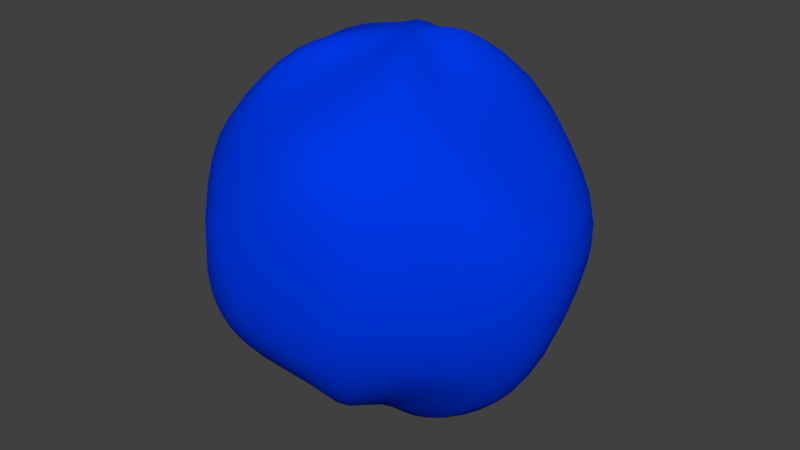 # Source: paint_bomb.blend  (saved by Blender 2.77.0; exported with 4.5.12 LTS)
import bpy
from mathutils import Matrix  # noqa: F401  (used for matrix-valued properties, if any)

bpy.ops.wm.read_factory_settings(use_empty=True)
scene = bpy.context.scene
scene.name = 'cone_helper_reference'

# ---- collections
col_collection_1 = bpy.data.collections.new('Collection 1'); scene.collection.children.link(col_collection_1)

# ---- materials (node trees are filled in below, after node groups)
mat_blob_surface_bounce = bpy.data.materials.new('blob_surface_bounce')
mat_blob_surface_bounce.alpha_threshold = 0.0
mat_blob_surface_bounce.use_transparent_shadow = False
mat_blob_surface_bounce.diffuse_color = (0.0, 0.0394, 0.8, 1.0)
mat_blob_surface_bounce.roughness = 0.5
mat_cone_helper = bpy.data.materials.new('cone_helper')
mat_cone_helper.alpha_threshold = 0.0
mat_cone_helper.use_transparent_shadow = False
mat_cone_helper.diffuse_color = (0.78, 0.435, 0.9149, 1.0)
mat_cone_helper.roughness = 0.5

# ---- material node trees

# ---- world
world_world = bpy.data.worlds.new('World'); scene.world = world_world
world_world.color = (0.05088, 0.05088, 0.05088)
world_world.use_sun_shadow = False
world_world.sun_shadow_jitter_overblur = 0.0
world_world.cycles.sampling_method = 'MANUAL'

# ---- meshes
me_sphere_002 = bpy.data.meshes.new('Sphere.002')
me_sphere_002.from_pydata([(-8.78, 0.3051, 22.57), (-15.91, -3.083, 17.12), (-20.29, -1.635, 8.453), (-25.88, 2.045, -0.2792), (-24.17, 1.353, -10.49), (-18.49, -0.9522, -14.68), (-10.58, 0.3657, -24.44), (-8.802, 3.766, 22.25), (-15.32, 5.979, 19.01), (-20.59, 9.041, 8.952), (-21.02, 5.943, -0.4116), (-20.19, 8.369, -9.545), (-15.73, 6.539, -17.04), (-8.069, 3.123, -22.07), (-6.966, 7.704, 21.21), (-11.63, 10.24, 14.71), (-15.34, 13.5, 7.72), (-15.65, 16.29, 0.4164), (-17.3, 16.45, -8.613), (-13.3, 10.22, -16.4), (-5.385, 7.657, -21.51), (-2.196, 0.7645, -26.75), (-3.826, 8.893, 23.28), (-5.663, 15.34, 15.78), (-6.131, 17.66, 9.548), (-9.335, 21.85, 0.4378), (-8.385, 20.44, -8.971), (-8.368, 14.49, -15.03), (-3.818, 8.269, -21.18), (1.325, 8.41, 21.6), (-0.01465, 16.87, 17.02), (-1.256, 20.39, 8.794), (1.296, 24.85, -2.333), (1.804, 24.23, -8.209), (-0.2179, 16.55, -18.01), (0.4052, 10.22, -21.37), (3.698, 8.124, 21.76), (4.677, 15.21, 16.11), (8.273, 19.15, 8.282), (9.179, 22.17, 0.000847), (10.58, 22.85, -7.621), (6.522, 15.63, -16.97), (4.634, 7.298, -24.92), (2.293, 1.654, 24.87), (8.711, 5.23, 23.94), (13.2, 11.84, 18.47), (13.73, 16.5, 8.971), (15.52, 16.02, 1.714), (15.63, 15.64, -8.352), (14.5, 11.99, -16.21), (7.627, 4.588, -21.17), (8.197, 4.246, 24.61), (16.78, 4.803, 14.75), (22.73, 8.334, 8.946), (22.61, 12.41, -0.221), (19.99, 6.222, -7.026), (15.73, 6.002, -16.94), (6.765, 4.078, -21.72), (9.076, 0.05106, 22.12), (16.28, -1.009, 15.16), (21.83, -1.794, 7.953), (26.45, 1.027, 2.423), (24.13, 0.02055, -9.688), (18.25, 0.1442, -19.33), (11.78, -1.122, -21.84), (6.92, -2.303, 21.62), (15.78, -5.841, 16.64), (21.94, -6.77, 8.739), (22.97, -8.051, 1.03), (22.41, -6.618, -9.439), (17.2, -5.243, -18.3), (8.665, -5.38, -24.85), (7.751, -5.907, 22.51), (12.39, -13.29, 17.4), (14.41, -15.9, 10.1), (16.57, -14.27, -0.0559), (13.83, -15.45, -9.142), (10.82, -10.64, -14.34), (4.932, -7.635, -21.51), (3.863, -7.139, 23.07), (7.159, -18.36, 16.17), (8.669, -20.59, 9.445), (12.14, -20.24, 0.8463), (8.817, -20.26, -9.055), (5.307, -16.91, -18.17), (0.4173, -9.813, -21.21), (0.08884, -8.092, 20.82), (2.255, -19.88, 17.67), (0.3746, -23.06, 9.674), (1.267, -22.71, 0.315), (-0.428, -22.54, -8.989), (0.7544, -13.75, -17.13), (0.1157, -8.584, -21.87), (-4.274, -8.403, 21.54), (-6.385, -14.7, 16.8), (-8.527, -21.54, 9.53), (-9.148, -24.75, -0.3537), (-9.364, -21.63, -9.581), (-7.07, -16.46, -15.22), (-3.278, -8.069, -25.63), (-7.399, -8.234, 23.58), (-10.31, -13.64, 18.65), (-16.31, -16.14, 9.416), (-14.96, -15.92, -0.5697), (-16.58, -15.66, -9.467), (-11.75, -10.22, -17.55), (-7.075, -7.648, -20.05), (-8.589, -3.565, 22.29), (-15.83, -6.439, 16.3), (-21.86, -9.53, 7.963), (-19.97, -9.629, -0.8551), (-17.98, -7.342, -8.373), (-16.13, -6.463, -16.78), (-9.569, -4.753, -24.29)], [], [(0, 43, 7), (21, 6, 13), (5, 4, 11, 12), (3, 2, 9, 10), (1, 0, 7, 8), (6, 5, 12, 13), (4, 3, 10, 11), (2, 1, 8, 9), (10, 9, 16, 17), (8, 7, 14, 15), (13, 12, 19, 20), (11, 10, 17, 18), (9, 8, 15, 16), (7, 43, 14), (21, 13, 20), (12, 11, 18, 19), (20, 19, 27, 28), (18, 17, 25, 26), (16, 15, 23, 24), (14, 43, 22), (21, 20, 28), (19, 18, 26, 27), (17, 16, 24, 25), (15, 14, 22, 23), (24, 23, 30, 31), (22, 43, 29), (21, 28, 35), (27, 26, 33, 34), (25, 24, 31, 32), (23, 22, 29, 30), (28, 27, 34, 35), (26, 25, 32, 33), (21, 35, 42), (34, 33, 40, 41), (32, 31, 38, 39), (30, 29, 36, 37), (35, 34, 41, 42), (33, 32, 39, 40), (31, 30, 37, 38), (29, 43, 36), (37, 36, 44, 45), (42, 41, 49, 50), (40, 39, 47, 48), (38, 37, 45, 46), (36, 43, 44), (21, 42, 50), (41, 40, 48, 49), (39, 38, 46, 47), (50, 49, 56, 57), (48, 47, 54, 55), (46, 45, 52, 53), (44, 43, 51), (21, 50, 57), (49, 48, 55, 56), (47, 46, 53, 54), (45, 44, 51, 52), (51, 43, 58), (21, 57, 64), (56, 55, 62, 63), (54, 53, 60, 61), (52, 51, 58, 59), (57, 56, 63, 64), (55, 54, 61, 62), (53, 52, 59, 60), (63, 62, 69, 70), (61, 60, 67, 68), (59, 58, 65, 66), (64, 63, 70, 71), (62, 61, 68, 69), (60, 59, 66, 67), (58, 43, 65), (21, 64, 71), (71, 70, 77, 78), (69, 68, 75, 76), (67, 66, 73, 74), (65, 43, 72), (21, 71, 78), (70, 69, 76, 77), (68, 67, 74, 75), (66, 65, 72, 73), (76, 75, 82, 83), (74, 73, 80, 81), (72, 43, 79), (21, 78, 85), (77, 76, 83, 84), (75, 74, 81, 82), (73, 72, 79, 80), (78, 77, 84, 85), (21, 85, 92), (84, 83, 90, 91), (82, 81, 88, 89), (80, 79, 86, 87), (85, 84, 91, 92), (83, 82, 89, 90), (81, 80, 87, 88), (79, 43, 86), (89, 88, 95, 96), (87, 86, 93, 94), (92, 91, 98, 99), (90, 89, 96, 97), (88, 87, 94, 95), (86, 43, 93), (21, 92, 99), (91, 90, 97, 98), (99, 98, 105, 106), (97, 96, 103, 104), (95, 94, 101, 102), (93, 43, 100), (21, 99, 106), (98, 97, 104, 105), (96, 95, 102, 103), (94, 93, 100, 101), (102, 101, 108, 109), (100, 43, 107), (21, 106, 113), (105, 104, 111, 112), (103, 102, 109, 110), (101, 100, 107, 108), (106, 105, 112, 113), (104, 103, 110, 111), (21, 113, 6), (112, 111, 4, 5), (110, 109, 2, 3), (108, 107, 0, 1), (113, 112, 5, 6), (111, 110, 3, 4), (109, 108, 1, 2), (107, 43, 0)])
me_sphere_002.polygons.foreach_set('use_smooth', [True] * 128)
_uv = me_sphere_002.uv_layers.new(name='UVMap')
_uv.uv.foreach_set('vector', [0.1127, 0.4209, 0.1739, 0.4559, 0.1112, 0.4684, 0.6739, 0.5441, 0.7331, 0.5029, 0.737, 0.5499, 0.7922, 0.4614, 0.853, 0.4252, 0.8632, 0.5388, 0.8003, 0.548, 0.9167, 0.3999, 0.9826, 0.3901, 0.9874, 0.5051, 0.9255, 0.5237, 0.04866, 0.3976, 0.1127, 0.4209, 0.1112, 0.4684, 0.04917, 0.4857, 0.7331, 0.5029, 0.7922, 0.4614, 0.8003, 0.548, 0.737, 0.5499, 0.853, 0.4252, 0.9167, 0.3999, 0.9255, 0.5237, 0.8632, 0.5388, 0.9826, 0.3901, 1.049, 0.3976, 1.049, 0.4857, 0.9874, 0.5051, 0.9255, 0.5237, 0.9874, 0.5051, 1.001, 0.6172, 0.935, 0.6474, 0.04917, 0.4857, 0.1112, 0.4684, 0.1184, 0.5138, 0.06196, 0.5701, 0.737, 0.5499, 0.8003, 0.548, 0.7958, 0.6357, 0.7321, 0.5965, 0.8632, 0.5388, 0.9255, 0.5237, 0.935, 0.6474, 0.8647, 0.6541, 0.9874, 0.5051, 1.049, 0.4857, 1.062, 0.5701, 1.001, 0.6172, 0.1112, 0.4684, 0.1739, 0.4559, 0.1184, 0.5138, 0.6739, 0.5441, 0.737, 0.5499, 0.7321, 0.5965, 0.8003, 0.548, 0.8632, 0.5388, 0.8647, 0.6541, 0.7958, 0.6357, 0.7321, 0.5965, 0.7958, 0.6357, 0.7749, 0.7164, 0.7181, 0.6362, 0.8647, 0.6541, 0.935, 0.6474, 0.9492, 0.7704, 0.8541, 0.7683, 0.001377, 0.6172, 0.06196, 0.5701, 0.08842, 0.6427, 0.03028, 0.7215, 0.1184, 0.5138, 0.1739, 0.4559, 0.1332, 0.5511, 0.6739, 0.5441, 0.7321, 0.5965, 0.7181, 0.6362, 0.7958, 0.6357, 0.8647, 0.6541, 0.8541, 0.7683, 0.7749, 0.7164, 0.935, 0.6474, 1.001, 0.6172, 1.03, 0.7215, 0.9492, 0.7704, 0.06196, 0.5701, 0.1184, 0.5138, 0.1332, 0.5511, 0.08842, 0.6427, 0.03028, 0.7215, 0.08842, 0.6427, 0.1307, 0.6922, 0.09064, 0.8041, 0.1332, 0.5511, 0.1739, 0.4559, 0.1543, 0.5747, 0.6739, 0.5441, 0.7181, 0.6362, 0.6957, 0.6621, 0.7749, 0.7164, 0.8541, 0.7683, 0.8078, 0.8736, 0.7293, 0.7762, 0.9492, 0.7704, 1.03, 0.7215, 1.091, 0.8041, 0.9872, 0.8901, 0.08842, 0.6427, 0.1332, 0.5511, 0.1543, 0.5747, 0.1307, 0.6922, 0.7181, 0.6362, 0.7749, 0.7164, 0.7293, 0.7762, 0.6957, 0.6621, 0.8541, 0.7683, 0.9492, 0.7704, 0.9872, 0.8901, 0.8078, 0.8736, 0.6739, 0.5441, 0.6957, 0.6621, 0.6686, 0.6687, 0.7293, 0.7762, 0.8078, 0.8736, 0.6311, 0.9159, 0.6599, 0.793, 0.9872, 0.8901, 1.091, 0.8041, 1.196, 0.8293, 1.253, 0.9499, 0.1307, 0.6922, 0.1543, 0.5747, 0.1786, 0.5806, 0.1845, 0.7051, 0.6957, 0.6621, 0.7293, 0.7762, 0.6599, 0.793, 0.6686, 0.6687, 0.8078, 0.8736, 0.9872, 0.8901, 1.253, 0.9499, 0.6311, 0.9159, 0.09064, 0.8041, 0.1307, 0.6922, 0.1845, 0.7051, 0.1956, 0.8293, 0.1543, 0.5747, 0.1739, 0.4559, 0.1786, 0.5806, 0.1845, 0.7051, 0.1786, 0.5806, 0.2021, 0.5676, 0.2351, 0.6769, 0.6686, 0.6687, 0.6599, 0.793, 0.5976, 0.7571, 0.6426, 0.6542, 0.6311, 0.9159, 0.2535, 0.9499, 0.3815, 0.8451, 0.5141, 0.8355, 0.1956, 0.8293, 0.1845, 0.7051, 0.2351, 0.6769, 0.2856, 0.7767, 0.1786, 0.5806, 0.1739, 0.4559, 0.2021, 0.5676, 0.6739, 0.5441, 0.6686, 0.6687, 0.6426, 0.6542, 0.6599, 0.793, 0.6311, 0.9159, 0.5141, 0.8355, 0.5976, 0.7571, 0.2535, 0.9499, 0.1956, 0.8293, 0.2856, 0.7767, 0.3815, 0.8451, 0.6426, 0.6542, 0.5976, 0.7571, 0.5625, 0.687, 0.6232, 0.6222, 0.5141, 0.8355, 0.3815, 0.8451, 0.4051, 0.7234, 0.4875, 0.725, 0.2856, 0.7767, 0.2351, 0.6769, 0.2713, 0.6169, 0.3311, 0.683, 0.2021, 0.5676, 0.1739, 0.4559, 0.2211, 0.5382, 0.6739, 0.5441, 0.6426, 0.6542, 0.6232, 0.6222, 0.5976, 0.7571, 0.5141, 0.8355, 0.4875, 0.725, 0.5625, 0.687, 0.3815, 0.8451, 0.2856, 0.7767, 0.3311, 0.683, 0.4051, 0.7234, 0.2351, 0.6769, 0.2021, 0.5676, 0.2211, 0.5382, 0.2713, 0.6169, 0.2211, 0.5382, 0.1739, 0.4559, 0.2331, 0.4971, 0.6739, 0.5441, 0.6232, 0.6222, 0.6127, 0.5791, 0.5625, 0.687, 0.4875, 0.725, 0.4826, 0.6099, 0.5487, 0.6024, 0.4051, 0.7234, 0.3311, 0.683, 0.353, 0.5748, 0.4167, 0.6001, 0.2713, 0.6169, 0.2211, 0.5382, 0.2331, 0.4971, 0.2922, 0.5386, 0.6232, 0.6222, 0.5625, 0.687, 0.5487, 0.6024, 0.6127, 0.5791, 0.4875, 0.725, 0.4051, 0.7234, 0.4167, 0.6001, 0.4826, 0.6099, 0.3311, 0.683, 0.2713, 0.6169, 0.2922, 0.5386, 0.353, 0.5748, 0.5487, 0.6024, 0.4826, 0.6099, 0.4874, 0.4949, 0.5492, 0.5143, 0.4167, 0.6001, 0.353, 0.5748, 0.3632, 0.4612, 0.4255, 0.4763, 0.2922, 0.5386, 0.2331, 0.4971, 0.237, 0.4501, 0.3003, 0.452, 0.6127, 0.5791, 0.5487, 0.6024, 0.5492, 0.5143, 0.6112, 0.5316, 0.4826, 0.6099, 0.4167, 0.6001, 0.4255, 0.4763, 0.4874, 0.4949, 0.353, 0.5748, 0.2922, 0.5386, 0.3003, 0.452, 0.3632, 0.4612, 0.2331, 0.4971, 0.1739, 0.4559, 0.237, 0.4501, 0.6739, 0.5441, 0.6127, 0.5791, 0.6112, 0.5316, 0.6112, 0.5316, 0.5492, 0.5143, 0.562, 0.4299, 0.6184, 0.4862, 0.4874, 0.4949, 0.4255, 0.4763, 0.435, 0.3526, 0.5014, 0.3828, 0.3632, 0.4612, 0.3003, 0.452, 0.2958, 0.3643, 0.3647, 0.3459, 0.237, 0.4501, 0.1739, 0.4559, 0.2321, 0.4035, 0.6739, 0.5441, 0.6112, 0.5316, 0.6184, 0.4862, 0.5492, 0.5143, 0.4874, 0.4949, 0.5014, 0.3828, 0.562, 0.4299, 0.4255, 0.4763, 0.3632, 0.4612, 0.3647, 0.3459, 0.435, 0.3526, 0.3003, 0.452, 0.237, 0.4501, 0.2321, 0.4035, 0.2958, 0.3643, 0.5014, 0.3828, 0.435, 0.3526, 0.4492, 0.2296, 0.5303, 0.2785, 0.3647, 0.3459, 0.2958, 0.3643, 0.2749, 0.2836, 0.3541, 0.2317, 0.2321, 0.4035, 0.1739, 0.4559, 0.2181, 0.3638, 0.6739, 0.5441, 0.6184, 0.4862, 0.6332, 0.4489, 0.562, 0.4299, 0.5014, 0.3828, 0.5303, 0.2785, 0.5884, 0.3573, 0.435, 0.3526, 0.3647, 0.3459, 0.3541, 0.2317, 0.4492, 0.2296, 0.2958, 0.3643, 0.2321, 0.4035, 0.2181, 0.3638, 0.2749, 0.2836, 0.6184, 0.4862, 0.562, 0.4299, 0.5884, 0.3573, 0.6332, 0.4489, 0.6739, 0.5441, 0.6332, 0.4489, 0.6543, 0.4253, 0.5884, 0.3573, 0.5303, 0.2785, 0.5906, 0.1959, 0.6307, 0.3078, 0.4492, 0.2296, 0.3541, 0.2317, 0.3078, 0.1264, 0.4872, 0.1099, 0.2749, 0.2836, 0.2181, 0.3638, 0.1957, 0.3379, 0.2293, 0.2238, 0.6332, 0.4489, 0.5884, 0.3573, 0.6307, 0.3078, 0.6543, 0.4253, 0.5303, 0.2785, 0.4492, 0.2296, 0.4872, 0.1099, 0.5906, 0.1959, 0.3541, 0.2317, 0.2749, 0.2836, 0.2293, 0.2238, 0.3078, 0.1264, 0.2181, 0.3638, 0.1739, 0.4559, 0.1957, 0.3379, 0.4872, 0.1099, 0.3078, 0.1264, 1.131, 0.08415, 0.7535, 0.05012, 0.2293, 0.2238, 0.1957, 0.3379, 0.1686, 0.3313, 0.1599, 0.207, 0.6543, 0.4253, 0.6307, 0.3078, 0.6845, 0.2949, 0.6786, 0.4194, 0.5906, 0.1959, 0.4872, 0.1099, 0.7535, 0.05012, 0.6956, 0.1707, 0.3078, 0.1264, 0.2293, 0.2238, 0.1599, 0.207, 0.1311, 0.08415, 0.1957, 0.3379, 0.1739, 0.4559, 0.1686, 0.3313, 0.6739, 0.5441, 0.6543, 0.4253, 0.6786, 0.4194, 0.6307, 0.3078, 0.5906, 0.1959, 0.6956, 0.1707, 0.6845, 0.2949, 0.6786, 0.4194, 0.6845, 0.2949, 0.7351, 0.3231, 0.7021, 0.4324, 0.6956, 0.1707, 0.7535, 0.05012, 0.8815, 0.1549, 0.7856, 0.2233, 0.1311, 0.08415, 0.1599, 0.207, 0.09756, 0.2429, 0.0141, 0.1645, 0.1686, 0.3313, 0.1739, 0.4559, 0.1426, 0.3458, 0.6739, 0.5441, 0.6786, 0.4194, 0.7021, 0.4324, 0.6845, 0.2949, 0.6956, 0.1707, 0.7856, 0.2233, 0.7351, 0.3231, 0.7535, 0.05012, 1.131, 0.08415, 1.014, 0.1645, 0.8815, 0.1549, 0.1599, 0.207, 0.1686, 0.3313, 0.1426, 0.3458, 0.09756, 0.2429, 1.014, 0.1645, 1.098, 0.2429, 1.062, 0.313, 0.9875, 0.275, 0.1426, 0.3458, 0.1739, 0.4559, 0.1232, 0.3778, 0.6739, 0.5441, 0.7021, 0.4324, 0.7211, 0.4618, 0.7351, 0.3231, 0.7856, 0.2233, 0.8311, 0.317, 0.7713, 0.3831, 0.8815, 0.1549, 1.014, 0.1645, 0.9875, 0.275, 0.9051, 0.2766, 0.09756, 0.2429, 0.1426, 0.3458, 0.1232, 0.3778, 0.0625, 0.313, 0.7021, 0.4324, 0.7351, 0.3231, 0.7713, 0.3831, 0.7211, 0.4618, 0.7856, 0.2233, 0.8815, 0.1549, 0.9051, 0.2766, 0.8311, 0.317, 0.6739, 0.5441, 0.7211, 0.4618, 0.7331, 0.5029, 0.7713, 0.3831, 0.8311, 0.317, 0.853, 0.4252, 0.7922, 0.4614, 0.9051, 0.2766, 0.9875, 0.275, 0.9826, 0.3901, 0.9167, 0.3999, 0.0625, 0.313, 0.1232, 0.3778, 0.1127, 0.4209, 0.04866, 0.3976, 0.7211, 0.4618, 0.7713, 0.3831, 0.7922, 0.4614, 0.7331, 0.5029, 0.8311, 0.317, 0.9051, 0.2766, 0.9167, 0.3999, 0.853, 0.4252, 0.9875, 0.275, 1.062, 0.313, 1.049, 0.3976, 0.9826, 0.3901, 0.1232, 0.3778, 0.1739, 0.4559, 0.1127, 0.4209])
me_sphere_002.materials.append(mat_blob_surface_bounce)
me_sphere_002.use_remesh_preserve_volume = False
me_sphere_002.use_remesh_preserve_attributes = False
me_sphere_002.use_mirror_vertex_groups = False
me_sphere_002.update()
me_sphere_001 = bpy.data.meshes.new('Sphere.001')
me_sphere_001.from_pydata([(0.0, 0.6051, -9.028), (0.0, -0.6051, -9.028), (0.5919, 0.0, 9.01), (0.0, 0.5919, 9.01), (-0.5919, 0.0, 9.01), (0.06625, -10.07, -0.0937), (0.4244, -10.07, -0.4518), (0.09369, -7.512, -0.02746), (0.06625, -7.512, 0.03879), (0.09369, -10.07, -0.02746), (0.6002, -10.07, -0.02746), (0.0, -7.512, 0.06623), (0.06625, -10.07, 0.03879), (-0.06625, -10.07, 0.03879), (0.0, -10.07, 0.06623), (-0.09369, -7.512, -0.02746), (-0.4244, -10.07, 0.3969), (-0.06625, -7.512, -0.0937), (-0.06625, -10.07, -0.0937), (-0.09369, -10.07, -0.02746), (0.0, -10.07, -0.1211), (0.0, -0.5919, 9.01), (0.0, -7.451e-09, 0.1187), (0.5993, 9.01, 0.0), (-9.028, -0.6386, 0.0), (9.01, 0.0, -0.62), (0.002496, 0.0, 0.0), (9.01, 0.62, 0.0), (9.01, 0.0, 0.62), (9.01, -0.62, 0.0), (4.63, -3.534, -0.02746), (4.278, -3.534, 1.744), (3.274, -3.534, 3.246), (1.772, -3.534, 4.25), (0.0, -3.534, -0.02746), (-1.772, -3.534, 4.25), (-3.274, -3.534, 3.246), (-3.274, -3.534, -3.301), (-1.772, -3.534, -4.305), (1.13, 1.192e-06, -2.755), (-1.13, 1.192e-06, -2.755), (0.0, 1.863e-09, -0.02746), (-2.087, 0.0, 2.06), (2.952, 1.002e-06, -0.02746), (1e-06, 1.907e-06, 2.925), (1.13, 9.537e-07, 2.7), (2.087, 9.537e-07, 2.06), (2.727, 0.0, 1.102), (4.278, -3.534, -1.799), (2.727, 0.0, -1.157), (3.274, -3.534, -3.301), (1.772, -3.534, -4.305), (2.087, 2.146e-06, -2.115), (0.0, -3.534, -4.657), (0.0, 1.192e-06, -2.979), (-2.087, 0.0, -2.115), (-4.278, -3.534, -1.799), (-2.727, 1.073e-06, -1.157), (-2.952, 1.863e-09, -0.02745), (-4.63, -3.534, -0.02745), (-4.278, -3.534, 1.744), (-2.727, 0.0, 1.102), (-1.13, 9.537e-07, 2.7), (2e-06, -3.534, 4.603), (0.0, -7.512, -0.1211), (0.0, -7.512, -0.02746), (-0.06625, -7.512, 0.03879), (0.06625, -7.512, -0.0937), (0.0, 0.000258, 0.0), (0.0, 9.01, -0.5993), (0.0, 9.01, 0.5993), (-0.5993, 9.01, 0.0), (0.4244, -10.07, 0.3969), (0.0, -10.07, 0.5727), (1e-06, -12.89, -0.02746), (-0.6002, -10.07, -0.02746), (-0.4244, -10.07, -0.4518), (0.0, -10.07, -0.6276), (-0.6051, 0.0, -9.028), (0.0, 0.0, -0.06834), (0.6051, 0.0, -9.028), (-9.028, 0.0, 0.6386), (-9.028, 0.0, -0.6386), (-9.028, 0.6386, 0.0), (-0.000197, 0.0, 0.0), (-1.76, -3.534, 4.222), (-3.253, -3.534, 3.225), (-4.25, -3.534, 1.733), (-4.6, -3.534, -0.02746), (-4.25, -3.534, -1.788), (-3.253, -3.534, -3.28), (-1.76, -3.534, -4.277), (-6.946e-07, -3.534, -4.627), (-1.186e-06, -3.534, 4.573), (1.76, -3.534, 4.222), (3.253, -3.534, 3.225), (4.25, -3.534, 1.733), (4.6, -3.534, -0.02746), (4.25, -3.534, -1.788), (3.253, -3.534, -3.28), (1.76, -3.534, -4.277), (1.626, -4.208, 4.222), (3.005, -4.779, 3.225), (3.926, -5.161, 1.733), (4.25, -5.295, -0.02746), (3.926, -5.161, -1.788), (3.005, -4.779, -3.28), (1.626, -4.208, -4.277), (1.245, -4.779, 4.222), (2.3, -5.834, 3.225), (3.005, -6.539, 1.733), (3.253, -6.787, -0.02746), (3.005, -6.539, -1.788), (2.3, -5.834, -3.28), (1.245, -4.779, -4.277), (0.6737, -5.161, 4.222), (1.245, -6.539, 3.225), (1.626, -7.461, 1.733), (1.76, -7.784, -0.02746), (1.626, -7.461, -1.788), (1.245, -6.539, -3.28), (0.6737, -5.161, -4.277), (-1.305e-06, -5.295, 4.222), (-2.079e-06, -6.787, 3.225), (-2.437e-06, -7.784, 1.733), (-2.437e-06, -8.134, -0.02746), (-2.437e-06, -7.784, -1.788), (-2.079e-06, -6.787, -3.28), (-1.305e-06, -5.295, -4.277), (-0.6737, -5.161, 4.222), (-1.245, -6.539, 3.225), (-1.626, -7.461, 1.733), (-1.76, -7.784, -0.02746), (-1.626, -7.461, -1.788), (-1.245, -6.539, -3.28), (-0.6737, -5.161, -4.277), (-1.245, -4.779, 4.222), (-2.3, -5.834, 3.225), (-3.005, -6.539, 1.733), (-3.253, -6.787, -0.02746), (-3.005, -6.539, -1.788), (-2.3, -5.834, -3.28), (-1.245, -4.779, -4.277), (-1.626, -4.208, 4.222), (-3.005, -4.779, 3.225), (-3.926, -5.161, 1.733), (-4.25, -5.295, -0.02746), (-3.926, -5.161, -1.788), (-3.005, -4.779, -3.28), (-1.626, -4.208, -4.277), (-1.192e-07, 1.148, 2.772), (-2.384e-07, 2.121, 2.121), (-2.384e-07, 2.772, 1.148), (-2.384e-07, 3.0, -1.311e-07), (-2.384e-07, 2.772, -1.148), (-2.384e-07, 2.121, -2.121), (-1.192e-07, 1.148, -2.772), (0.4393, 1.061, 2.772), (0.8118, 1.96, 2.121), (1.061, 2.561, 1.148), (1.148, 2.772, -1.311e-07), (1.061, 2.561, -1.148), (0.8118, 1.96, -2.121), (0.4393, 1.061, -2.772), (0.8118, 0.8118, 2.772), (1.5, 1.5, 2.121), (1.96, 1.96, 1.148), (2.121, 2.121, -1.311e-07), (1.96, 1.96, -1.148), (1.5, 1.5, -2.121), (0.8118, 0.8118, -2.772), (-2.842e-14, 4.53e-07, -3.0), (1.061, 0.4393, 2.772), (1.96, 0.8118, 2.121), (2.561, 1.061, 1.148), (2.772, 1.148, -1.311e-07), (2.561, 1.061, -1.148), (1.96, 0.8118, -2.121), (1.061, 0.4393, -2.772), (1.148, 4.768e-07, 2.772), (2.121, 4.768e-07, 2.121), (2.772, 2.384e-07, 1.148), (3.0, 2.384e-07, -1.311e-07), (2.772, 2.384e-07, -1.148), (2.121, 4.768e-07, -2.121), (1.148, 3.576e-07, -2.772), (-3.203e-07, 7.733e-07, 3.0), (-1.148, 7.153e-07, 2.772), (-2.121, 9.537e-07, 2.121), (-2.772, 1.192e-06, 1.148), (-3.0, 1.669e-06, -1.311e-07), (-2.772, 1.192e-06, -1.148), (-2.121, 9.537e-07, -2.121), (-1.148, 8.345e-07, -2.772), (-1.061, 0.4393, 2.772), (-1.96, 0.8118, 2.121), (-2.561, 1.061, 1.148), (-2.772, 1.148, -1.311e-07), (-2.561, 1.061, -1.148), (-1.96, 0.8118, -2.121), (-1.061, 0.4393, -2.772), (-0.8118, 0.8118, 2.772), (-1.5, 1.5, 2.121), (-1.96, 1.96, 1.148), (-2.121, 2.121, -1.311e-07), (-1.96, 1.96, -1.148), (-1.5, 1.5, -2.121), (-0.8118, 0.8118, -2.772), (-0.4393, 1.061, 2.772), (-0.8118, 1.96, 2.121), (-1.061, 2.561, 1.148), (-1.148, 2.772, -1.311e-07), (-1.061, 2.561, -1.148), (-0.8118, 1.96, -2.121), (-0.4393, 1.061, -2.772)], [], [(78, 0, 1), (0, 80, 1), (2, 3, 21), (3, 4, 21), (67, 7, 5), (7, 9, 5), (5, 9, 6), (9, 10, 6), (7, 8, 9), (8, 12, 9), (9, 12, 10), (12, 72, 10), (8, 11, 12), (11, 14, 12), (12, 14, 72), (14, 73, 72), (11, 66, 14), (66, 13, 14), (14, 13, 73), (13, 16, 73), (66, 15, 13), (15, 19, 13), (13, 19, 16), (19, 75, 16), (15, 17, 19), (17, 18, 19), (19, 18, 75), (18, 76, 75), (17, 64, 18), (64, 20, 18), (18, 20, 76), (20, 77, 76), (64, 67, 20), (67, 5, 20), (20, 5, 77), (5, 6, 77), (3, 2, 22), (2, 21, 22), (21, 4, 22), (4, 3, 22), (69, 71, 23), (71, 70, 23), (81, 83, 24), (83, 82, 24), (25, 29, 26), (29, 28, 26), (28, 27, 26), (27, 25, 26), (25, 27, 29), (27, 28, 29), (51, 50, 34), (50, 48, 34), (48, 30, 34), (30, 31, 34), (31, 32, 34), (32, 33, 34), (33, 63, 34), (63, 35, 34), (35, 36, 34), (36, 60, 34), (60, 59, 34), (59, 56, 34), (56, 37, 34), (37, 38, 34), (38, 53, 34), (53, 51, 34), (52, 39, 41), (39, 54, 41), (54, 40, 41), (40, 55, 41), (55, 57, 41), (57, 58, 41), (58, 61, 41), (61, 42, 41), (42, 62, 41), (62, 44, 41), (44, 45, 41), (45, 46, 41), (46, 47, 41), (47, 43, 41), (43, 49, 41), (49, 52, 41), (63, 33, 44), (45, 44, 33), (33, 32, 45), (46, 45, 32), (32, 31, 46), (47, 46, 31), (31, 30, 47), (43, 47, 30), (30, 48, 43), (49, 43, 48), (48, 50, 49), (52, 49, 50), (50, 51, 52), (39, 52, 51), (51, 53, 39), (54, 39, 53), (53, 38, 54), (40, 54, 38), (38, 37, 40), (55, 40, 37), (37, 56, 55), (57, 55, 56), (56, 59, 57), (58, 57, 59), (59, 60, 58), (61, 58, 60), (60, 36, 61), (42, 61, 36), (36, 35, 42), (62, 42, 35), (35, 63, 62), (44, 62, 63), (67, 64, 65), (64, 17, 65), (17, 15, 65), (15, 66, 65), (66, 11, 65), (11, 8, 65), (8, 7, 65), (7, 67, 65), (71, 69, 68), (69, 23, 68), (23, 70, 68), (70, 71, 68), (6, 10, 74), (10, 72, 74), (72, 73, 74), (73, 16, 74), (16, 75, 74), (75, 76, 74), (76, 77, 74), (77, 6, 74), (0, 78, 79), (78, 1, 79), (1, 80, 79), (80, 0, 79), (81, 24, 84), (24, 82, 84), (82, 83, 84), (83, 81, 84), (100, 99, 106, 107), (98, 97, 104, 105), (96, 95, 102, 103), (94, 93, 101), (92, 100, 107), (99, 98, 105, 106), (97, 96, 103, 104), (95, 94, 101, 102), (101, 93, 108), (92, 107, 114), (106, 105, 112, 113), (104, 103, 110, 111), (102, 101, 108, 109), (107, 106, 113, 114), (105, 104, 111, 112), (103, 102, 109, 110), (113, 112, 119, 120), (111, 110, 117, 118), (109, 108, 115, 116), (114, 113, 120, 121), (112, 111, 118, 119), (110, 109, 116, 117), (108, 93, 115), (92, 114, 121), (121, 120, 127, 128), (119, 118, 125, 126), (117, 116, 123, 124), (115, 93, 122), (92, 121, 128), (120, 119, 126, 127), (118, 117, 124, 125), (116, 115, 122, 123), (126, 125, 132, 133), (124, 123, 130, 131), (122, 93, 129), (92, 128, 135), (127, 126, 133, 134), (125, 124, 131, 132), (123, 122, 129, 130), (128, 127, 134, 135), (92, 135, 142), (134, 133, 140, 141), (132, 131, 138, 139), (130, 129, 136, 137), (135, 134, 141, 142), (133, 132, 139, 140), (131, 130, 137, 138), (129, 93, 136), (139, 138, 145, 146), (137, 136, 143, 144), (142, 141, 148, 149), (140, 139, 146, 147), (138, 137, 144, 145), (136, 93, 143), (92, 142, 149), (141, 140, 147, 148), (149, 148, 90, 91), (147, 146, 88, 89), (145, 144, 86, 87), (143, 93, 85), (92, 149, 91), (148, 147, 89, 90), (146, 145, 87, 88), (144, 143, 85, 86), (171, 156, 163), (155, 154, 161, 162), (153, 152, 159, 160), (151, 150, 157, 158), (156, 155, 162, 163), (154, 153, 160, 161), (152, 151, 158, 159), (150, 186, 157), (158, 157, 164, 165), (163, 162, 169, 170), (161, 160, 167, 168), (159, 158, 165, 166), (157, 186, 164), (171, 163, 170), (162, 161, 168, 169), (160, 159, 166, 167), (170, 169, 177, 178), (168, 167, 175, 176), (166, 165, 173, 174), (164, 186, 172), (171, 170, 178), (169, 168, 176, 177), (167, 166, 174, 175), (165, 164, 172, 173), (172, 186, 179), (171, 178, 185), (177, 176, 183, 184), (175, 174, 181, 182), (173, 172, 179, 180), (178, 177, 184, 185), (176, 175, 182, 183), (174, 173, 180, 181), (188, 187, 194, 195), (193, 192, 199, 200), (191, 190, 197, 198), (189, 188, 195, 196), (187, 186, 194), (171, 193, 200), (192, 191, 198, 199), (190, 189, 196, 197), (200, 199, 206, 207), (198, 197, 204, 205), (196, 195, 202, 203), (194, 186, 201), (171, 200, 207), (199, 198, 205, 206), (197, 196, 203, 204), (195, 194, 201, 202), (201, 186, 208), (171, 207, 214), (206, 205, 212, 213), (204, 203, 210, 211), (202, 201, 208, 209), (207, 206, 213, 214), (205, 204, 211, 212), (203, 202, 209, 210), (213, 212, 154, 155), (211, 210, 152, 153), (209, 208, 150, 151), (214, 213, 155, 156), (212, 211, 153, 154), (210, 209, 151, 152), (208, 186, 150), (171, 214, 156)])
me_sphere_001.polygons.foreach_set('use_smooth', [True] * 270)
me_sphere_001.polygons.foreach_set('material_index', [1, 1, 1, 1, 1, 1, 1, 1, 1, 1, 1, 1, 1, 1, 1, 1, 1, 1, 1, 1, 1, 1, 1, 1, 1, 1, 1, 1, 1, 1, 1, 1, 1, 1, 1, 1, 1, 1, 1, 1, 1, 1, 1, 1, 1, 1, 1, 1, 1, 1, 1, 1, 1, 1, 1, 1, 1, 1, 1, 1, 1, 1, 1, 1, 1, 1, 1, 1, 1, 1, 1, 1, 1, 1, 1, 1, 1, 1, 1, 1, 1, 1, 1, 1, 1, 1, 1, 1, 1, 1, 1, 1, 1, 1, 1, 1, 1, 1, 1, 1, 1, 1, 1, 1, 1, 1, 1, 1, 1, 1, 1, 1, 1, 1, 1, 1, 1, 1, 1, 1, 1, 1, 1, 1, 1, 1, 1, 1, 1, 1, 1, 1, 1, 1, 1, 1, 1, 1, 1, 1, 1, 1, 0, 0, 0, 0, 0, 0, 0, 0, 0, 0, 0, 0, 0, 0, 0, 0, 0, 0, 0, 0, 0, 0, 0, 0, 0, 0, 0, 0, 0, 0, 0, 0, 0, 0, 0, 0, 0, 0, 0, 0, 0, 0, 0, 0, 0, 0, 0, 0, 0, 0, 0, 0, 0, 0, 0, 0, 0, 0, 0, 0, 0, 0, 0, 0, 0, 0, 0, 0, 0, 0, 0, 0, 0, 0, 0, 0, 0, 0, 0, 0, 0, 0, 0, 0, 0, 0, 0, 0, 0, 0, 0, 0, 0, 0, 0, 0, 0, 0, 0, 0, 0, 0, 0, 0, 0, 0, 0, 0, 0, 0, 0, 0, 0, 0, 0, 0, 0, 0, 0, 0, 0, 0, 0, 0, 0, 0, 0, 0])
_uv = me_sphere_001.uv_layers.new(name='UVMap')
_uv.uv.foreach_set('vector', [0.007991, 0.05557, 0.05075, 0.05636, 0.007204, 0.09833, 0.05075, 0.05636, 0.04996, 0.09911, 0.007204, 0.09833, 0.04996, 0.09911, 0.05075, 0.05636, 0.007204, 0.09833, 0.05075, 0.05636, 0.007991, 0.05557, 0.007204, 0.09833, 0.07236, 0.4974, 0.06895, 0.4974, 0.07236, 0.3236, 0.06895, 0.4974, 0.06895, 0.3236, 0.07236, 0.3236, 0.07236, 0.3236, 0.06895, 0.3236, 0.07236, 0.3236, 0.06895, 0.3236, 0.06895, 0.3236, 0.07236, 0.3236, 0.06895, 0.4974, 0.06555, 0.4974, 0.06895, 0.3236, 0.06555, 0.4974, 0.06555, 0.3236, 0.06895, 0.3236, 0.06895, 0.3236, 0.06555, 0.3236, 0.06895, 0.3236, 0.06555, 0.3236, 0.06555, 0.3236, 0.06895, 0.3236, 0.06555, 0.4974, 0.06214, 0.4974, 0.06555, 0.3236, 0.06214, 0.4974, 0.06214, 0.3236, 0.06555, 0.3236, 0.06555, 0.3236, 0.06214, 0.3236, 0.06555, 0.3236, 0.06214, 0.3236, 0.06214, 0.3236, 0.06555, 0.3236, 0.06214, 0.4974, 0.05873, 0.4974, 0.06214, 0.3236, 0.05873, 0.4974, 0.05873, 0.3236, 0.06214, 0.3236, 0.06214, 0.3236, 0.05873, 0.3236, 0.06214, 0.3236, 0.05873, 0.3236, 0.05873, 0.3236, 0.06214, 0.3236, 0.05873, 0.4974, 0.05532, 0.4974, 0.05873, 0.3236, 0.05532, 0.4974, 0.05532, 0.3236, 0.05873, 0.3236, 0.05873, 0.3236, 0.05532, 0.3236, 0.05873, 0.3236, 0.05532, 0.3236, 0.05532, 0.3236, 0.05873, 0.3236, 0.05532, 0.4974, 0.05192, 0.4974, 0.05532, 0.3236, 0.05192, 0.4974, 0.05192, 0.3236, 0.05532, 0.3236, 0.05532, 0.3236, 0.05192, 0.3236, 0.05532, 0.3236, 0.05192, 0.3236, 0.05192, 0.3236, 0.05532, 0.3236, 0.05192, 0.4974, 0.04851, 0.4974, 0.05192, 0.3236, 0.04851, 0.4974, 0.04851, 0.3236, 0.05192, 0.3236, 0.05192, 0.3236, 0.04851, 0.3236, 0.05192, 0.3236, 0.04851, 0.3236, 0.04851, 0.3236, 0.05192, 0.3236, 0.04851, 0.4974, 0.0451, 0.4974, 0.04851, 0.3236, 0.0451, 0.4974, 0.0451, 0.3236, 0.04851, 0.3236, 0.04851, 0.3236, 0.0451, 0.3236, 0.04851, 0.3236, 0.0451, 0.3236, 0.0451, 0.3236, 0.04851, 0.3236, 0.01427, 0.01964, 0.02048, 0.01964, 0.02682, 0.4713, 0.02048, 0.01964, 0.0267, 0.01964, 0.02682, 0.4713, 0.0267, 0.01964, 0.03291, 0.01964, 0.02682, 0.4713, 0.03291, 0.01964, 0.03913, 0.01964, 0.02682, 0.4713, 0.007991, 0.05557, 0.05075, 0.05636, 0.007204, 0.09833, 0.05075, 0.05636, 0.04996, 0.09911, 0.007204, 0.09833, 0.007991, 0.05557, 0.05075, 0.05636, 0.007204, 0.09833, 0.05075, 0.05636, 0.04996, 0.09911, 0.007204, 0.09833, 0.0143, 0.01964, 0.02042, 0.01964, 0.02682, 0.4713, 0.02042, 0.01964, 0.02655, 0.01964, 0.02682, 0.4713, 0.02655, 0.01964, 0.03267, 0.01964, 0.02682, 0.4713, 0.03267, 0.01964, 0.03879, 0.01964, 0.02682, 0.4713, 0.007991, 0.05557, 0.05075, 0.05636, 0.007204, 0.09833, 0.05075, 0.05636, 0.04996, 0.09911, 0.007204, 0.09833, 0.4617, 0.6784, 0.4787, 0.7639, 0.2553, 0.7639, 0.4787, 0.7639, 0.4617, 0.8494, 0.2553, 0.7639, 0.4617, 0.8494, 0.4132, 0.9219, 0.2553, 0.7639, 0.4132, 0.9219, 0.3408, 0.9703, 0.2553, 0.7639, 0.3408, 0.9703, 0.2553, 0.9873, 0.2553, 0.7639, 0.2553, 0.9873, 0.1698, 0.9703, 0.2553, 0.7639, 0.1698, 0.9703, 0.09729, 0.9219, 0.2553, 0.7639, 0.09729, 0.9219, 0.04887, 0.8494, 0.2553, 0.7639, 0.04887, 0.8494, 0.03186, 0.7639, 0.2553, 0.7639, 0.03186, 0.7639, 0.04887, 0.6784, 0.2553, 0.7639, 0.04887, 0.6784, 0.09729, 0.6059, 0.2553, 0.7639, 0.09729, 0.6059, 0.1698, 0.5575, 0.2553, 0.7639, 0.1698, 0.5575, 0.2553, 0.5405, 0.2553, 0.7639, 0.2553, 0.5405, 0.3408, 0.5575, 0.2553, 0.7639, 0.3408, 0.5575, 0.4132, 0.6059, 0.2553, 0.7639, 0.4132, 0.6059, 0.4617, 0.6784, 0.2553, 0.7639, 0.8893, 0.9223, 0.8166, 0.9709, 0.7309, 0.7639, 0.8166, 0.9709, 0.7309, 0.9879, 0.7309, 0.7639, 0.7309, 0.9879, 0.6452, 0.9709, 0.7309, 0.7639, 0.6452, 0.9709, 0.5725, 0.9223, 0.7309, 0.7639, 0.5725, 0.9223, 0.5239, 0.8496, 0.7309, 0.7639, 0.5239, 0.8496, 0.5069, 0.7639, 0.7309, 0.7639, 0.5069, 0.7639, 0.5239, 0.6782, 0.7309, 0.7639, 0.5239, 0.6782, 0.5725, 0.6055, 0.7309, 0.7639, 0.5725, 0.6055, 0.6452, 0.557, 0.7309, 0.7639, 0.6452, 0.557, 0.7309, 0.5399, 0.7309, 0.7639, 0.7309, 0.5399, 0.8166, 0.557, 0.7309, 0.7639, 0.8166, 0.557, 0.8893, 0.6055, 0.7309, 0.7639, 0.8893, 0.6055, 0.9378, 0.6782, 0.7309, 0.7639, 0.9378, 0.6782, 0.9549, 0.7639, 0.7309, 0.7639, 0.9549, 0.7639, 0.9378, 0.8496, 0.7309, 0.7639, 0.9378, 0.8496, 0.8893, 0.9223, 0.7309, 0.7639, 0.4544, 0.5273, 0.4012, 0.5273, 0.4544, 0.01271, 0.4012, 0.01271, 0.4544, 0.01271, 0.4012, 0.5273, 0.4012, 0.5273, 0.348, 0.5273, 0.4012, 0.01271, 0.348, 0.01271, 0.4012, 0.01271, 0.348, 0.5273, 0.348, 0.5273, 0.2948, 0.5273, 0.348, 0.01271, 0.2948, 0.01271, 0.348, 0.01271, 0.2948, 0.5273, 0.2948, 0.5273, 0.2416, 0.5273, 0.2948, 0.01271, 0.2416, 0.01271, 0.2948, 0.01271, 0.2416, 0.5273, 0.2416, 0.5273, 0.1884, 0.5273, 0.2416, 0.01271, 0.1884, 0.01271, 0.2416, 0.01271, 0.1884, 0.5273, 0.1884, 0.5273, 0.1352, 0.5273, 0.1884, 0.01271, 0.1352, 0.01271, 0.1884, 0.01271, 0.1352, 0.5273, 0.1352, 0.5273, 0.08202, 0.5273, 0.1352, 0.01271, 0.08202, 0.01271, 0.1352, 0.01271, 0.08202, 0.5273, 0.9332, 0.5273, 0.88, 0.5273, 0.9332, 0.01271, 0.88, 0.01271, 0.9332, 0.01271, 0.88, 0.5273, 0.88, 0.5273, 0.8268, 0.5273, 0.88, 0.01271, 0.8268, 0.01271, 0.88, 0.01271, 0.8268, 0.5273, 0.8268, 0.5273, 0.7736, 0.5273, 0.8268, 0.01271, 0.7736, 0.01271, 0.8268, 0.01271, 0.7736, 0.5273, 0.7736, 0.5273, 0.7204, 0.5273, 0.7736, 0.01271, 0.7204, 0.01271, 0.7736, 0.01271, 0.7204, 0.5273, 0.7204, 0.5273, 0.6672, 0.5273, 0.7204, 0.01271, 0.6672, 0.01271, 0.7204, 0.01271, 0.6672, 0.5273, 0.6672, 0.5273, 0.614, 0.5273, 0.6672, 0.01271, 0.614, 0.01271, 0.6672, 0.01271, 0.614, 0.5273, 0.614, 0.5273, 0.5608, 0.5273, 0.614, 0.01271, 0.5608, 0.01271, 0.614, 0.01271, 0.5608, 0.5273, 0.5608, 0.5273, 0.5076, 0.5273, 0.5608, 0.01271, 0.5076, 0.01271, 0.5608, 0.01271, 0.5076, 0.5273, 0.5076, 0.5273, 0.4544, 0.5273, 0.5076, 0.01271, 0.4544, 0.01271, 0.5076, 0.01271, 0.4544, 0.5273, 0.0451, 0.4974, 0.04851, 0.4974, 0.05873, 0.5278, 0.04851, 0.4974, 0.05192, 0.4974, 0.05873, 0.5278, 0.05192, 0.4974, 0.05532, 0.4974, 0.05873, 0.5278, 0.05532, 0.4974, 0.05873, 0.4974, 0.05873, 0.5278, 0.05873, 0.4974, 0.06214, 0.4974, 0.05873, 0.5278, 0.06214, 0.4974, 0.06555, 0.4974, 0.05873, 0.5278, 0.06555, 0.4974, 0.06895, 0.4974, 0.05873, 0.5278, 0.06895, 0.4974, 0.07236, 0.4974, 0.05873, 0.5278, 0.01393, 0.01964, 0.02026, 0.01964, 0.02682, 0.4713, 0.02026, 0.01964, 0.0266, 0.01964, 0.02682, 0.4713, 0.0266, 0.01964, 0.03294, 0.01964, 0.02682, 0.4713, 0.03294, 0.01964, 0.03927, 0.01964, 0.02682, 0.4713, 0.07236, 0.3236, 0.06895, 0.3236, 0.05873, 0.01219, 0.06895, 0.3236, 0.06555, 0.3236, 0.05873, 0.01219, 0.06555, 0.3236, 0.06214, 0.3236, 0.05873, 0.01219, 0.06214, 0.3236, 0.05873, 0.3236, 0.05873, 0.01219, 0.05873, 0.3236, 0.05532, 0.3236, 0.05873, 0.01219, 0.05532, 0.3236, 0.05192, 0.3236, 0.05873, 0.01219, 0.05192, 0.3236, 0.04851, 0.3236, 0.05873, 0.01219, 0.04851, 0.3236, 0.0451, 0.3236, 0.05873, 0.01219, 0.01426, 0.01964, 0.02043, 0.01964, 0.02682, 0.4713, 0.02043, 0.01964, 0.0266, 0.01964, 0.02682, 0.4713, 0.0266, 0.01964, 0.03277, 0.01964, 0.02682, 0.4713, 0.03277, 0.01964, 0.03894, 0.01964, 0.02682, 0.4713, 0.01396, 0.01964, 0.02023, 0.01964, 0.02682, 0.4713, 0.02023, 0.01964, 0.0265, 0.01964, 0.02682, 0.4713, 0.0265, 0.01964, 0.03276, 0.01964, 0.02682, 0.4713, 0.03276, 0.01964, 0.03903, 0.01964, 0.02682, 0.4713, 0.6127, 0.5791, 0.5487, 0.6024, 0.5492, 0.5143, 0.6112, 0.5316, 0.4826, 0.6099, 0.4167, 0.6001, 0.4255, 0.4763, 0.4874, 0.4949, 0.353, 0.5748, 0.2922, 0.5386, 0.3003, 0.452, 0.3632, 0.4612, 0.2331, 0.4971, 0.1739, 0.4559, 0.237, 0.4501, 0.6739, 0.5441, 0.6127, 0.5791, 0.6112, 0.5316, 0.5487, 0.6024, 0.4826, 0.6099, 0.4874, 0.4949, 0.5492, 0.5143, 0.4167, 0.6001, 0.353, 0.5748, 0.3632, 0.4612, 0.4255, 0.4763, 0.2922, 0.5386, 0.2331, 0.4971, 0.237, 0.4501, 0.3003, 0.452, 0.237, 0.4501, 0.1739, 0.4559, 0.2321, 0.4035, 0.6739, 0.5441, 0.6112, 0.5316, 0.6184, 0.4862, 0.5492, 0.5143, 0.4874, 0.4949, 0.5014, 0.3828, 0.562, 0.4299, 0.4255, 0.4763, 0.3632, 0.4612, 0.3647, 0.3459, 0.435, 0.3526, 0.3003, 0.452, 0.237, 0.4501, 0.2321, 0.4035, 0.2958, 0.3643, 0.6112, 0.5316, 0.5492, 0.5143, 0.562, 0.4299, 0.6184, 0.4862, 0.4874, 0.4949, 0.4255, 0.4763, 0.435, 0.3526, 0.5014, 0.3828, 0.3632, 0.4612, 0.3003, 0.452, 0.2958, 0.3643, 0.3647, 0.3459, 0.562, 0.4299, 0.5014, 0.3828, 0.5303, 0.2785, 0.5884, 0.3573, 0.435, 0.3526, 0.3647, 0.3459, 0.3541, 0.2317, 0.4492, 0.2296, 0.2958, 0.3643, 0.2321, 0.4035, 0.2181, 0.3638, 0.2749, 0.2836, 0.6184, 0.4862, 0.562, 0.4299, 0.5884, 0.3573, 0.6332, 0.4489, 0.5014, 0.3828, 0.435, 0.3526, 0.4492, 0.2296, 0.5303, 0.2785, 0.3647, 0.3459, 0.2958, 0.3643, 0.2749, 0.2836, 0.3541, 0.2317, 0.2321, 0.4035, 0.1739, 0.4559, 0.2181, 0.3638, 0.6739, 0.5441, 0.6184, 0.4862, 0.6332, 0.4489, 0.6332, 0.4489, 0.5884, 0.3573, 0.6307, 0.3078, 0.6543, 0.4253, 0.5303, 0.2785, 0.4492, 0.2296, 0.4872, 0.1099, 0.5906, 0.1959, 0.3541, 0.2317, 0.2749, 0.2836, 0.2293, 0.2238, 0.3078, 0.1264, 0.2181, 0.3638, 0.1739, 0.4559, 0.1957, 0.3379, 0.6739, 0.5441, 0.6332, 0.4489, 0.6543, 0.4253, 0.5884, 0.3573, 0.5303, 0.2785, 0.5906, 0.1959, 0.6307, 0.3078, 0.4492, 0.2296, 0.3541, 0.2317, 0.3078, 0.1264, 0.4872, 0.1099, 0.2749, 0.2836, 0.2181, 0.3638, 0.1957, 0.3379, 0.2293, 0.2238, 0.5906, 0.1959, 0.4872, 0.1099, 0.7535, 0.05012, 0.6956, 0.1707, 0.3078, 0.1264, 0.2293, 0.2238, 0.1599, 0.207, 0.1311, 0.08415, 0.1957, 0.3379, 0.1739, 0.4559, 0.1686, 0.3313, 0.6739, 0.5441, 0.6543, 0.4253, 0.6786, 0.4194, 0.6307, 0.3078, 0.5906, 0.1959, 0.6956, 0.1707, 0.6845, 0.2949, 0.4872, 0.1099, 0.3078, 0.1264, 1.131, 0.08415, 0.7535, 0.05012, 0.2293, 0.2238, 0.1957, 0.3379, 0.1686, 0.3313, 0.1599, 0.207, 0.6543, 0.4253, 0.6307, 0.3078, 0.6845, 0.2949, 0.6786, 0.4194, 0.6739, 0.5441, 0.6786, 0.4194, 0.7021, 0.4324, 0.6845, 0.2949, 0.6956, 0.1707, 0.7856, 0.2233, 0.7351, 0.3231, 0.7535, 0.05012, 1.131, 0.08415, 1.014, 0.1645, 0.8815, 0.1549, 0.1599, 0.207, 0.1686, 0.3313, 0.1426, 0.3458, 0.09756, 0.2429, 0.6786, 0.4194, 0.6845, 0.2949, 0.7351, 0.3231, 0.7021, 0.4324, 0.6956, 0.1707, 0.7535, 0.05012, 0.8815, 0.1549, 0.7856, 0.2233, 0.1311, 0.08415, 0.1599, 0.207, 0.09756, 0.2429, 0.0141, 0.1645, 0.1686, 0.3313, 0.1739, 0.4559, 0.1426, 0.3458, 0.8815, 0.1549, 1.014, 0.1645, 0.9875, 0.275, 0.9051, 0.2766, 0.09756, 0.2429, 0.1426, 0.3458, 0.1232, 0.3778, 0.0625, 0.313, 0.7021, 0.4324, 0.7351, 0.3231, 0.7713, 0.3831, 0.7211, 0.4618, 0.7856, 0.2233, 0.8815, 0.1549, 0.9051, 0.2766, 0.8311, 0.317, 1.014, 0.1645, 1.098, 0.2429, 1.062, 0.313, 0.9875, 0.275, 0.1426, 0.3458, 0.1739, 0.4559, 0.1232, 0.3778, 0.6739, 0.5441, 0.7021, 0.4324, 0.7211, 0.4618, 0.7351, 0.3231, 0.7856, 0.2233, 0.8311, 0.317, 0.7713, 0.3831, 0.7211, 0.4618, 0.7713, 0.3831, 0.7922, 0.4614, 0.7331, 0.5029, 0.8311, 0.317, 0.9051, 0.2766, 0.9167, 0.3999, 0.853, 0.4252, 0.9875, 0.275, 1.062, 0.313, 1.049, 0.3976, 0.9826, 0.3901, 0.1232, 0.3778, 0.1739, 0.4559, 0.1127, 0.4209, 0.6739, 0.5441, 0.7211, 0.4618, 0.7331, 0.5029, 0.7713, 0.3831, 0.8311, 0.317, 0.853, 0.4252, 0.7922, 0.4614, 0.9051, 0.2766, 0.9875, 0.275, 0.9826, 0.3901, 0.9167, 0.3999, 0.0625, 0.313, 0.1232, 0.3778, 0.1127, 0.4209, 0.04866, 0.3976, 0.6739, 0.5441, 0.7331, 0.5029, 0.737, 0.5499, 0.7922, 0.4614, 0.853, 0.4252, 0.8632, 0.5388, 0.8003, 0.548, 0.9167, 0.3999, 0.9826, 0.3901, 0.9874, 0.5051, 0.9255, 0.5237, 0.04866, 0.3976, 0.1127, 0.4209, 0.1112, 0.4684, 0.04917, 0.4857, 0.7331, 0.5029, 0.7922, 0.4614, 0.8003, 0.548, 0.737, 0.5499, 0.853, 0.4252, 0.9167, 0.3999, 0.9255, 0.5237, 0.8632, 0.5388, 0.9826, 0.3901, 1.049, 0.3976, 1.049, 0.4857, 0.9874, 0.5051, 0.1127, 0.4209, 0.1739, 0.4559, 0.1112, 0.4684, 0.04917, 0.4857, 0.1112, 0.4684, 0.1184, 0.5138, 0.06196, 0.5701, 0.737, 0.5499, 0.8003, 0.548, 0.7958, 0.6357, 0.7321, 0.5965, 0.8632, 0.5388, 0.9255, 0.5237, 0.935, 0.6474, 0.8647, 0.6541, 0.9874, 0.5051, 1.049, 0.4857, 1.062, 0.5701, 1.001, 0.6172, 0.1112, 0.4684, 0.1739, 0.4559, 0.1184, 0.5138, 0.6739, 0.5441, 0.737, 0.5499, 0.7321, 0.5965, 0.8003, 0.548, 0.8632, 0.5388, 0.8647, 0.6541, 0.7958, 0.6357, 0.9255, 0.5237, 0.9874, 0.5051, 1.001, 0.6172, 0.935, 0.6474, 0.7321, 0.5965, 0.7958, 0.6357, 0.7749, 0.7164, 0.7181, 0.6362, 0.8647, 0.6541, 0.935, 0.6474, 0.9492, 0.7704, 0.8541, 0.7683, 0.001377, 0.6172, 0.06196, 0.5701, 0.08842, 0.6427, 0.03028, 0.7215, 0.1184, 0.5138, 0.1739, 0.4559, 0.1332, 0.5511, 0.6739, 0.5441, 0.7321, 0.5965, 0.7181, 0.6362, 0.7958, 0.6357, 0.8647, 0.6541, 0.8541, 0.7683, 0.7749, 0.7164, 0.935, 0.6474, 1.001, 0.6172, 1.03, 0.7215, 0.9492, 0.7704, 0.06196, 0.5701, 0.1184, 0.5138, 0.1332, 0.5511, 0.08842, 0.6427, 0.1332, 0.5511, 0.1739, 0.4559, 0.1543, 0.5747, 0.6739, 0.5441, 0.7181, 0.6362, 0.6957, 0.6621, 0.7749, 0.7164, 0.8541, 0.7683, 0.8078, 0.8736, 0.7293, 0.7762, 0.9492, 0.7704, 1.03, 0.7215, 1.091, 0.8041, 0.9872, 0.8901, 0.08842, 0.6427, 0.1332, 0.5511, 0.1543, 0.5747, 0.1307, 0.6922, 0.7181, 0.6362, 0.7749, 0.7164, 0.7293, 0.7762, 0.6957, 0.6621, 0.8541, 0.7683, 0.9492, 0.7704, 0.9872, 0.8901, 0.8078, 0.8736, 0.03028, 0.7215, 0.08842, 0.6427, 0.1307, 0.6922, 0.09064, 0.8041, 0.2293, 0.2238, 0.1957, 0.3379, 0.1686, 0.3313, 0.1599, 0.207, 0.6543, 0.4253, 0.6307, 0.3078, 0.6845, 0.2949, 0.6786, 0.4194, 0.5906, 0.1959, 0.4872, 0.1099, 0.7535, 0.05012, 0.6956, 0.1707, 0.3078, 0.1264, 0.2293, 0.2238, 0.1599, 0.207, 0.1311, 0.08415, 0.1957, 0.3379, 0.1739, 0.4559, 0.1686, 0.3313, 0.6739, 0.5441, 0.6543, 0.4253, 0.6786, 0.4194, 0.6307, 0.3078, 0.5906, 0.1959, 0.6956, 0.1707, 0.6845, 0.2949, 0.4872, 0.1099, 0.3078, 0.1264, 1.131, 0.08415, 0.7535, 0.05012, 0.6786, 0.4194, 0.6845, 0.2949, 0.7351, 0.3231, 0.7021, 0.4324, 0.6956, 0.1707, 0.7535, 0.05012, 0.8815, 0.1549, 0.7856, 0.2233, 0.1311, 0.08415, 0.1599, 0.207, 0.09756, 0.2429, 0.0141, 0.1645, 0.1686, 0.3313, 0.1739, 0.4559, 0.1426, 0.3458, 0.6739, 0.5441, 0.6786, 0.4194, 0.7021, 0.4324, 0.6845, 0.2949, 0.6956, 0.1707, 0.7856, 0.2233, 0.7351, 0.3231, 0.7535, 0.05012, 1.131, 0.08415, 1.014, 0.1645, 0.8815, 0.1549, 0.1599, 0.207, 0.1686, 0.3313, 0.1426, 0.3458, 0.09756, 0.2429, 0.1426, 0.3458, 0.1739, 0.4559, 0.1232, 0.3778, 0.6739, 0.5441, 0.7021, 0.4324, 0.7211, 0.4618, 0.7351, 0.3231, 0.7856, 0.2233, 0.8311, 0.317, 0.7713, 0.3831, 0.8815, 0.1549, 1.014, 0.1645, 0.9875, 0.275, 0.9051, 0.2766, 0.09756, 0.2429, 0.1426, 0.3458, 0.1232, 0.3778, 0.0625, 0.313, 0.7021, 0.4324, 0.7351, 0.3231, 0.7713, 0.3831, 0.7211, 0.4618, 0.7856, 0.2233, 0.8815, 0.1549, 0.9051, 0.2766, 0.8311, 0.317, 1.014, 0.1645, 1.098, 0.2429, 1.062, 0.313, 0.9875, 0.275, 0.7713, 0.3831, 0.8311, 0.317, 0.853, 0.4252, 0.7922, 0.4614, 0.9051, 0.2766, 0.9875, 0.275, 0.9826, 0.3901, 0.9167, 0.3999, 0.0625, 0.313, 0.1232, 0.3778, 0.1127, 0.4209, 0.04866, 0.3976, 0.7211, 0.4618, 0.7713, 0.3831, 0.7922, 0.4614, 0.7331, 0.5029, 0.8311, 0.317, 0.9051, 0.2766, 0.9167, 0.3999, 0.853, 0.4252, 0.9875, 0.275, 1.062, 0.313, 1.049, 0.3976, 0.9826, 0.3901, 0.1232, 0.3778, 0.1739, 0.4559, 0.1127, 0.4209, 0.6739, 0.5441, 0.7211, 0.4618, 0.7331, 0.5029])
me_sphere_001.materials.append(mat_blob_surface_bounce)
me_sphere_001.materials.append(mat_cone_helper)
me_sphere_001.use_remesh_preserve_volume = False
me_sphere_001.use_remesh_preserve_attributes = False
me_sphere_001.use_mirror_vertex_groups = False
me_sphere_001.update()
arm_cone_helper_reference_skeleton = bpy.data.armatures.new('cone_helper_reference_skeleton')  # bones are not reproduced

# ---- objects
ob_cone_helper_reference_skeleton = bpy.data.objects.new('cone_helper_reference_skeleton', arm_cone_helper_reference_skeleton)
ob_prop_paint_bomb_ref = bpy.data.objects.new('prop_paint_bomb_ref', me_sphere_002)
ob_info_paint_sprayer_ref = bpy.data.objects.new('info_paint_sprayer_ref', me_sphere_001)

# ---- transforms, parenting, visibility, modifiers, constraints
ob_cone_helper_reference_skeleton.location = (0.0, 0.0, 0.0)
ob_cone_helper_reference_skeleton.show_in_front = True
ob_cone_helper_reference_skeleton.lineart.crease_threshold = 0.0
ob_prop_paint_bomb_ref.location = (0.0, 0.0, 0.0)
ob_prop_paint_bomb_ref.lineart.crease_threshold = 0.0
_m = ob_prop_paint_bomb_ref.modifiers.new('Subsurf', 'SUBSURF')
_m.uv_smooth = 'PRESERVE_CORNERS'
_m.quality = 2
_m.levels = 2
_m.show_only_control_edges = False
_m = ob_prop_paint_bomb_ref.modifiers.new('Triangulate', 'TRIANGULATE')
_m = ob_prop_paint_bomb_ref.modifiers.new('Decimate', 'DECIMATE')
_m.ratio = 0.4444
_m.use_collapse_triangulate = True
ob_info_paint_sprayer_ref.location = (0.0, 0.0, 0.0)
ob_info_paint_sprayer_ref.hide_viewport = True
ob_info_paint_sprayer_ref.lineart.crease_threshold = 0.0
_vg = ob_info_paint_sprayer_ref.vertex_groups.new(name='cone_helper_reference')

# ---- collection membership
col_collection_1.objects.link(ob_cone_helper_reference_skeleton)
col_collection_1.objects.link(ob_prop_paint_bomb_ref)
col_collection_1.objects.link(ob_info_paint_sprayer_ref)

# ---- scene / render settings (as saved in the file)
scene.frame_start = 1; scene.frame_end = 250; scene.frame_set(0)
scene.render.engine = 'BLENDER_EEVEE_NEXT'
scene.render.resolution_percentage = 50
scene.render.dither_intensity = 0.0
scene.cycles.use_denoising = False
scene.cycles.samples = 128
scene.cycles.sampling_pattern = 'TABULATED_SOBOL'
scene.cycles.light_sampling_threshold = 0.0
scene.cycles.use_adaptive_sampling = False
scene.cycles.use_light_tree = False
scene.cycles.blur_glossy = 0.0
scene.cycles.sample_clamp_indirect = 0.0
scene.view_settings.view_transform = 'Standard'
bpy.context.view_layer.update()

# ---- added for rendering (the .blend has no active camera and no usable light): camera, sun
cam_auto = bpy.data.cameras.new('AutoCamera')
cam_auto.lens = 50.0
cam_auto.sensor_width = 36.0
cam_auto.clip_end = 1352.78
ob_auto_camera = bpy.data.objects.new('AutoCamera', cam_auto)
scene.collection.objects.link(ob_auto_camera)
ob_auto_camera.location = (77.5952, -92.2823, 60.9391)
ob_auto_camera.rotation_euler = (1.09748, -7.21219e-08, 0.694738)
scene.camera = ob_auto_camera
light_auto_sun = bpy.data.lights.new('AutoSun', 'SUN')
light_auto_sun.energy = 3.0
light_auto_sun.angle = 0.0523599
ob_auto_sun = bpy.data.objects.new('AutoSun', light_auto_sun)
scene.collection.objects.link(ob_auto_sun)
ob_auto_sun.rotation_euler = (0.872665, 0.174533, 0.523599)
bpy.context.view_layer.update()
